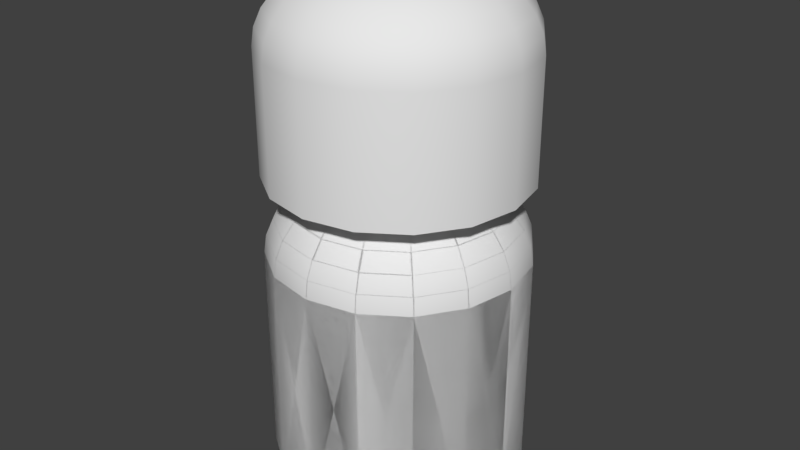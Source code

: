 # Source: robot.blend  (saved by Blender 2.78.0; exported with 4.5.12 LTS)
import bpy
from mathutils import Matrix  # noqa: F401  (used for matrix-valued properties, if any)

bpy.ops.wm.read_factory_settings(use_empty=True)
scene = bpy.context.scene
scene.name = 'Scene'

# ---- collections
col_collection_1 = bpy.data.collections.new('Collection 1'); scene.collection.children.link(col_collection_1)

# ---- materials (node trees are filled in below, after node groups)
mat_robot_body = bpy.data.materials.new('robot_body')
mat_robot_body.alpha_threshold = 0.0
mat_robot_body.use_transparent_shadow = False
mat_robot_body.roughness = 0.5

# ---- material node trees

# ---- world
world_world = bpy.data.worlds.new('World'); scene.world = world_world
world_world.color = (0.05088, 0.05088, 0.05088)
world_world.use_sun_shadow = False
world_world.sun_shadow_jitter_overblur = 0.0
world_world.cycles.sampling_method = 'MANUAL'

# ---- meshes
me_cylinder_003 = bpy.data.meshes.new('Cylinder.003')
me_cylinder_003.from_pydata([(0.0, -0.3373, -1.0), (0.3827, -0.3373, -0.9239), (0.3827, 0.6167, -0.9239), (0.7071, -0.3373, -0.7071), (0.7071, 0.6167, -0.7071), (0.9239, -0.3373, -0.3827), (0.9239, 0.6167, -0.3827), (1.0, -0.3373, 6.934e-08), (0.9239, -0.3373, 0.3827), (0.7071, -0.3373, 0.7071), (0.3827, -0.3373, 0.9239), (1.51e-07, -0.3373, 1.0), (-0.3827, -0.3373, 0.9239), (-0.7071, -0.3373, 0.7071), (-0.9239, -0.3373, 0.3827), (-0.9239, 0.6167, 0.3827), (-1.0, -0.3373, 1.37e-08), (-1.0, 0.6167, -3.888e-08), (-0.9239, -0.3373, -0.3827), (-0.9239, 0.6167, -0.3827), (-0.7071, -0.3373, -0.7071), (-0.7071, 0.6167, -0.7071), (-0.3827, -0.3373, -0.9239), (3.725e-08, 1.282, -0.1951), (3.725e-08, 1.18, -0.5556), (3.725e-08, 0.9934, -0.8315), (3.725e-08, 0.8762, -0.9239), (3.725e-08, 0.6167, -1.0), (0.07466, 1.282, -0.1802), (0.1464, 1.243, -0.3536), (0.2126, 1.18, -0.5133), (0.2706, 1.096, -0.6533), (0.3182, 0.9934, -0.7682), (0.3536, 0.8762, -0.8536), (0.3753, 0.749, -0.9061), (0.1379, 1.282, -0.1379), (0.2706, 1.243, -0.2706), (0.3928, 1.18, -0.3928), (0.5, 1.096, -0.5), (0.5879, 0.9934, -0.5879), (0.6533, 0.8762, -0.6533), (0.6935, 0.749, -0.6935), (0.1802, 1.282, -0.07466), (0.3536, 1.243, -0.1464), (0.5133, 1.18, -0.2126), (0.6533, 1.096, -0.2706), (0.7682, 0.9934, -0.3182), (0.8536, 0.8762, -0.3536), (0.9061, 0.749, -0.3753), (0.1951, 1.282, 2.78e-07), (0.3827, 1.243, 3.169e-07), (0.5556, 1.18, 3.197e-07), (0.7071, 1.096, 3.382e-07), (0.8315, 0.9934, 3.576e-07), (0.9239, 0.8762, 3.33e-07), (0.9808, 0.749, 3.385e-07), (1.0, 0.6167, 4.039e-07), (0.1802, 1.282, 0.07466), (0.3536, 1.243, 0.1464), (0.5133, 1.18, 0.2126), (0.6533, 1.096, 0.2706), (0.7682, 0.9934, 0.3182), (0.8536, 0.8762, 0.3536), (0.9061, 0.749, 0.3753), (0.9239, 0.6167, 0.3827), (0.1379, 1.282, 0.138), (0.2706, 1.243, 0.2706), (0.3928, 1.18, 0.3928), (0.5, 1.096, 0.5), (0.5879, 0.9934, 0.5879), (0.6533, 0.8762, 0.6533), (0.6935, 0.749, 0.6935), (0.7071, 0.6167, 0.7071), (0.07466, 1.282, 0.1802), (0.1464, 1.243, 0.3536), (0.2126, 1.18, 0.5133), (0.2706, 1.096, 0.6533), (0.3182, 0.9934, 0.7682), (0.3536, 0.8762, 0.8536), (0.3753, 0.749, 0.9061), (0.3827, 0.6167, 0.9239), (-3.177e-08, 1.282, 0.1951), (-7.647e-08, 1.243, 0.3827), (-1.063e-07, 1.18, 0.5556), (-4.667e-08, 1.096, 0.7071), (-1.957e-07, 0.9934, 0.8315), (-1.659e-07, 0.8762, 0.9239), (-1.063e-07, 0.749, 0.9808), (-1.957e-07, 0.6167, 1.0), (-0.07466, 1.282, 0.1802), (-0.1464, 1.243, 0.3536), (-0.2126, 1.18, 0.5133), (-0.2706, 1.096, 0.6533), (-0.3182, 0.9934, 0.7682), (-0.3536, 0.8762, 0.8536), (-0.3753, 0.749, 0.9061), (-0.3827, 0.6167, 0.9239), (-0.1379, 1.282, 0.138), (-0.2706, 1.243, 0.2706), (-0.3928, 1.18, 0.3928), (-0.5, 1.096, 0.5), (-0.5879, 0.9934, 0.5879), (-0.6533, 0.8762, 0.6533), (-0.6935, 0.749, 0.6935), (-0.7071, 0.6167, 0.7071), (-2.638e-07, 1.295, 3.828e-07), (-0.1802, 1.282, 0.07466), (-0.3536, 1.243, 0.1464), (-0.5133, 1.18, 0.2126), (-0.6533, 1.096, 0.2706), (-0.7682, 0.9934, 0.3182), (-0.8536, 0.8762, 0.3536), (-0.9061, 0.749, 0.3753), (-0.1951, 1.282, 1.737e-07), (-0.3827, 1.243, 1.083e-07), (-0.5556, 1.18, 6.73e-09), (-0.7071, 1.096, 2.532e-08), (-0.8315, 0.9934, -1.49e-07), (-0.9239, 0.8762, -8.428e-08), (-0.9808, 0.749, 1.069e-08), (-0.1802, 1.282, -0.07466), (-0.3536, 1.243, -0.1464), (-0.5133, 1.18, -0.2126), (-0.6533, 1.096, -0.2706), (-0.7682, 0.9934, -0.3182), (-0.8536, 0.8762, -0.3536), (-0.9061, 0.749, -0.3753), (-0.1379, 1.282, -0.1379), (-0.2706, 1.243, -0.2706), (-0.3928, 1.18, -0.3928), (-0.5, 1.096, -0.5), (-0.5879, 0.9934, -0.5879), (-0.6533, 0.8762, -0.6533), (-0.6935, 0.749, -0.6935), (-0.07466, 1.282, -0.1802), (-0.1464, 1.243, -0.3536), (-0.2126, 1.18, -0.5133), (-0.2706, 1.096, -0.6533), (-0.3182, 0.9934, -0.7682), (-0.3536, 0.8762, -0.8536), (-0.3753, 0.749, -0.9061), (-0.3827, 0.6167, -0.9239), (1.917e-07, 1.243, -0.3827), (3.557e-07, 1.096, -0.7071), (4.302e-07, 0.749, -0.9808)], [], [(0, 27, 2, 1), (1, 2, 4, 3), (3, 4, 6, 5), (5, 6, 56, 7), (7, 56, 64, 8), (8, 64, 72, 9), (9, 72, 80, 10), (10, 80, 88, 11), (11, 88, 96, 12), (12, 96, 104, 13), (13, 104, 15, 14), (14, 15, 17, 16), (16, 17, 19, 18), (18, 19, 21, 20), (143, 24, 30, 31), (20, 21, 141, 22), (22, 141, 27, 0), (0, 1, 3, 5, 7, 8, 9, 10, 11, 12, 13, 14, 16, 18, 20, 22), (25, 143, 31, 32), (26, 25, 32, 33), (144, 26, 33, 34), (27, 144, 34, 2), (23, 105, 28), (142, 23, 28, 29), (24, 142, 29, 30), (30, 29, 36, 37), (31, 30, 37, 38), (32, 31, 38, 39), (33, 32, 39, 40), (34, 33, 40, 41), (2, 34, 41, 4), (28, 105, 35), (29, 28, 35, 36), (41, 40, 47, 48), (4, 41, 48, 6), (35, 105, 42), (36, 35, 42, 43), (37, 36, 43, 44), (38, 37, 44, 45), (39, 38, 45, 46), (40, 39, 46, 47), (45, 44, 51, 52), (46, 45, 52, 53), (47, 46, 53, 54), (48, 47, 54, 55), (6, 48, 55, 56), (42, 105, 49), (43, 42, 49, 50), (44, 43, 50, 51), (56, 55, 63, 64), (49, 105, 57), (50, 49, 57, 58), (51, 50, 58, 59), (52, 51, 59, 60), (53, 52, 60, 61), (54, 53, 61, 62), (55, 54, 62, 63), (60, 59, 67, 68), (61, 60, 68, 69), (62, 61, 69, 70), (63, 62, 70, 71), (64, 63, 71, 72), (57, 105, 65), (58, 57, 65, 66), (59, 58, 66, 67), (72, 71, 79, 80), (65, 105, 73), (66, 65, 73, 74), (67, 66, 74, 75), (68, 67, 75, 76), (69, 68, 76, 77), (70, 69, 77, 78), (71, 70, 78, 79), (77, 76, 84, 85), (78, 77, 85, 86), (79, 78, 86, 87), (80, 79, 87, 88), (73, 105, 81), (74, 73, 81, 82), (75, 74, 82, 83), (76, 75, 83, 84), (82, 81, 89, 90), (83, 82, 90, 91), (84, 83, 91, 92), (85, 84, 92, 93), (86, 85, 93, 94), (87, 86, 94, 95), (88, 87, 95, 96), (81, 105, 89), (94, 93, 101, 102), (95, 94, 102, 103), (96, 95, 103, 104), (89, 105, 97), (90, 89, 97, 98), (91, 90, 98, 99), (92, 91, 99, 100), (93, 92, 100, 101), (98, 97, 106, 107), (99, 98, 107, 108), (100, 99, 108, 109), (101, 100, 109, 110), (102, 101, 110, 111), (103, 102, 111, 112), (104, 103, 112, 15), (97, 105, 106), (111, 110, 117, 118), (112, 111, 118, 119), (15, 112, 119, 17), (106, 105, 113), (107, 106, 113, 114), (108, 107, 114, 115), (109, 108, 115, 116), (110, 109, 116, 117), (115, 114, 121, 122), (116, 115, 122, 123), (117, 116, 123, 124), (118, 117, 124, 125), (119, 118, 125, 126), (17, 119, 126, 19), (113, 105, 120), (114, 113, 120, 121), (126, 125, 132, 133), (19, 126, 133, 21), (120, 105, 127), (121, 120, 127, 128), (122, 121, 128, 129), (123, 122, 129, 130), (124, 123, 130, 131), (125, 124, 131, 132), (129, 128, 135, 136), (130, 129, 136, 137), (131, 130, 137, 138), (132, 131, 138, 139), (133, 132, 139, 140), (21, 133, 140, 141), (127, 105, 134), (128, 127, 134, 135), (140, 139, 26, 144), (141, 140, 144, 27), (134, 105, 23), (135, 134, 23, 142), (136, 135, 142, 24), (137, 136, 24, 143), (138, 137, 143, 25), (139, 138, 25, 26)])
me_cylinder_003.polygons.foreach_set('use_smooth', [True] * 145)
me_cylinder_003.materials.append(mat_robot_body)
me_cylinder_003.use_remesh_preserve_volume = False
me_cylinder_003.use_remesh_preserve_attributes = False
me_cylinder_003.use_mirror_vertex_groups = False
me_cylinder_003.update()
me_cylinder_002 = bpy.data.meshes.new('Cylinder.002')
me_cylinder_002.from_pydata([(0.0, -1.0, -1.0), (0.3827, -1.0, -0.9239), (0.3827, 0.6167, -0.9239), (0.7071, -1.0, -0.7071), (0.7071, 0.6167, -0.7071), (0.9239, -1.0, -0.3827), (0.9239, 0.6167, -0.3827), (1.0, -1.0, 8.742e-08), (0.9239, -1.0, 0.3827), (0.7071, -1.0, 0.7071), (0.3827, -1.0, 0.9239), (1.51e-07, -1.0, 1.0), (-0.3827, -1.0, 0.9239), (-0.7071, -1.0, 0.7071), (-0.9239, -1.0, 0.3827), (-0.9239, 0.6167, 0.3827), (-1.0, -1.0, 3.179e-08), (-1.0, 0.6167, -3.888e-08), (-0.9239, -1.0, -0.3827), (-0.9239, 0.6167, -0.3827), (-0.7071, -1.0, -0.7071), (-0.7071, 0.6167, -0.7071), (-0.3827, -1.0, -0.9239), (3.725e-08, 1.282, -0.1951), (3.725e-08, 1.18, -0.5556), (3.725e-08, 0.9934, -0.8315), (3.725e-08, 0.8762, -0.9239), (3.725e-08, 0.6167, -1.0), (0.07466, 1.282, -0.1802), (0.1464, 1.243, -0.3536), (0.2126, 1.18, -0.5133), (0.2706, 1.096, -0.6533), (0.3182, 0.9934, -0.7682), (0.3536, 0.8762, -0.8536), (0.3753, 0.749, -0.9061), (0.1379, 1.282, -0.1379), (0.2706, 1.243, -0.2706), (0.3928, 1.18, -0.3928), (0.5, 1.096, -0.5), (0.5879, 0.9934, -0.5879), (0.6533, 0.8762, -0.6533), (0.6935, 0.749, -0.6935), (0.1802, 1.282, -0.07466), (0.3536, 1.243, -0.1464), (0.5133, 1.18, -0.2126), (0.6533, 1.096, -0.2706), (0.7682, 0.9934, -0.3182), (0.8536, 0.8762, -0.3536), (0.9061, 0.749, -0.3753), (0.1951, 1.282, 2.78e-07), (0.3827, 1.243, 3.169e-07), (0.5556, 1.18, 3.197e-07), (0.7071, 1.096, 3.382e-07), (0.8315, 0.9934, 3.576e-07), (0.9239, 0.8762, 3.33e-07), (0.9808, 0.749, 3.385e-07), (1.0, 0.6167, 4.039e-07), (0.1802, 1.282, 0.07466), (0.3536, 1.243, 0.1464), (0.5133, 1.18, 0.2126), (0.6533, 1.096, 0.2706), (0.7682, 0.9934, 0.3182), (0.8536, 0.8762, 0.3536), (0.9061, 0.749, 0.3753), (0.9239, 0.6167, 0.3827), (0.1379, 1.282, 0.138), (0.2706, 1.243, 0.2706), (0.3928, 1.18, 0.3928), (0.5, 1.096, 0.5), (0.5879, 0.9934, 0.5879), (0.6533, 0.8762, 0.6533), (0.6935, 0.749, 0.6935), (0.7071, 0.6167, 0.7071), (0.07466, 1.282, 0.1802), (0.1464, 1.243, 0.3536), (0.2126, 1.18, 0.5133), (0.2706, 1.096, 0.6533), (0.3182, 0.9934, 0.7682), (0.3536, 0.8762, 0.8536), (0.3753, 0.749, 0.9061), (0.3827, 0.6167, 0.9239), (-3.177e-08, 1.282, 0.1951), (-7.647e-08, 1.243, 0.3827), (-1.063e-07, 1.18, 0.5556), (-4.667e-08, 1.096, 0.7071), (-1.957e-07, 0.9934, 0.8315), (-1.659e-07, 0.8762, 0.9239), (-1.063e-07, 0.749, 0.9808), (-1.957e-07, 0.6167, 1.0), (-0.07466, 1.282, 0.1802), (-0.1464, 1.243, 0.3536), (-0.2126, 1.18, 0.5133), (-0.2706, 1.096, 0.6533), (-0.3182, 0.9934, 0.7682), (-0.3536, 0.8762, 0.8536), (-0.3753, 0.749, 0.9061), (-0.3827, 0.6167, 0.9239), (-0.1379, 1.282, 0.138), (-0.2706, 1.243, 0.2706), (-0.3928, 1.18, 0.3928), (-0.5, 1.096, 0.5), (-0.5879, 0.9934, 0.5879), (-0.6533, 0.8762, 0.6533), (-0.6935, 0.749, 0.6935), (-0.7071, 0.6167, 0.7071), (-2.638e-07, 1.295, 3.828e-07), (-0.1802, 1.282, 0.07466), (-0.3536, 1.243, 0.1464), (-0.5133, 1.18, 0.2126), (-0.6533, 1.096, 0.2706), (-0.7682, 0.9934, 0.3182), (-0.8536, 0.8762, 0.3536), (-0.9061, 0.749, 0.3753), (-0.1951, 1.282, 1.737e-07), (-0.3827, 1.243, 1.083e-07), (-0.5556, 1.18, 6.73e-09), (-0.7071, 1.096, 2.532e-08), (-0.8315, 0.9934, -1.49e-07), (-0.9239, 0.8762, -8.428e-08), (-0.9808, 0.749, 1.069e-08), (-0.1802, 1.282, -0.07466), (-0.3536, 1.243, -0.1464), (-0.5133, 1.18, -0.2126), (-0.6533, 1.096, -0.2706), (-0.7682, 0.9934, -0.3182), (-0.8536, 0.8762, -0.3536), (-0.9061, 0.749, -0.3753), (-0.1379, 1.282, -0.1379), (-0.2706, 1.243, -0.2706), (-0.3928, 1.18, -0.3928), (-0.5, 1.096, -0.5), (-0.5879, 0.9934, -0.5879), (-0.6533, 0.8762, -0.6533), (-0.6935, 0.749, -0.6935), (-0.07466, 1.282, -0.1802), (-0.1464, 1.243, -0.3536), (-0.2126, 1.18, -0.5133), (-0.2706, 1.096, -0.6533), (-0.3182, 0.9934, -0.7682), (-0.3536, 0.8762, -0.8536), (-0.3753, 0.749, -0.9061), (-0.3827, 0.6167, -0.9239), (1.917e-07, 1.243, -0.3827), (3.557e-07, 1.096, -0.7071), (4.302e-07, 0.749, -0.9808), (0.512, -1.182, -0.3172), (0.512, -0.8838, -0.3172), (0.6334, -1.182, -0.293), (0.6334, -0.8838, -0.293), (0.7363, -1.182, -0.2243), (0.7363, -0.8838, -0.2243), (0.805, -1.182, -0.1214), (0.805, -0.8838, -0.1214), (0.8292, -1.182, 8.126e-08), (0.8292, -0.8838, 6.748e-08), (0.805, -1.182, 0.1214), (0.805, -0.8838, 0.1214), (0.7363, -1.182, 0.2243), (0.7363, -0.8838, 0.2243), (0.6334, -1.182, 0.293), (0.6334, -0.8838, 0.293), (0.512, -1.182, 0.3172), (0.512, -0.8838, 0.3172), (0.3906, -1.182, 0.293), (0.3906, -0.8838, 0.293), (0.2877, -1.182, 0.2243), (0.2877, -0.8838, 0.2243), (0.219, -1.182, 0.1214), (0.219, -0.8838, 0.1214), (0.1948, -1.182, 6.362e-08), (0.1948, -0.8838, 4.983e-08), (0.219, -1.182, -0.1214), (0.219, -0.8838, -0.1214), (0.2877, -1.182, -0.2243), (0.2877, -0.8838, -0.2243), (0.3906, -1.182, -0.293), (0.3906, -0.8838, -0.293)], [], [(0, 27, 2, 1), (1, 2, 4, 3), (3, 4, 6, 5), (5, 6, 56, 7), (7, 56, 64, 8), (8, 64, 72, 9), (9, 72, 80, 10), (10, 80, 88, 11), (11, 88, 96, 12), (12, 96, 104, 13), (13, 104, 15, 14), (14, 15, 17, 16), (16, 17, 19, 18), (18, 19, 21, 20), (143, 24, 30, 31), (20, 21, 141, 22), (22, 141, 27, 0), (0, 1, 3, 5, 7, 8, 9, 10, 11, 12, 13, 14, 16, 18, 20, 22), (25, 143, 31, 32), (26, 25, 32, 33), (144, 26, 33, 34), (27, 144, 34, 2), (23, 105, 28), (142, 23, 28, 29), (24, 142, 29, 30), (30, 29, 36, 37), (31, 30, 37, 38), (32, 31, 38, 39), (33, 32, 39, 40), (34, 33, 40, 41), (2, 34, 41, 4), (28, 105, 35), (29, 28, 35, 36), (41, 40, 47, 48), (4, 41, 48, 6), (35, 105, 42), (36, 35, 42, 43), (37, 36, 43, 44), (38, 37, 44, 45), (39, 38, 45, 46), (40, 39, 46, 47), (45, 44, 51, 52), (46, 45, 52, 53), (47, 46, 53, 54), (48, 47, 54, 55), (6, 48, 55, 56), (42, 105, 49), (43, 42, 49, 50), (44, 43, 50, 51), (56, 55, 63, 64), (49, 105, 57), (50, 49, 57, 58), (51, 50, 58, 59), (52, 51, 59, 60), (53, 52, 60, 61), (54, 53, 61, 62), (55, 54, 62, 63), (60, 59, 67, 68), (61, 60, 68, 69), (62, 61, 69, 70), (63, 62, 70, 71), (64, 63, 71, 72), (57, 105, 65), (58, 57, 65, 66), (59, 58, 66, 67), (72, 71, 79, 80), (65, 105, 73), (66, 65, 73, 74), (67, 66, 74, 75), (68, 67, 75, 76), (69, 68, 76, 77), (70, 69, 77, 78), (71, 70, 78, 79), (77, 76, 84, 85), (78, 77, 85, 86), (79, 78, 86, 87), (80, 79, 87, 88), (73, 105, 81), (74, 73, 81, 82), (75, 74, 82, 83), (76, 75, 83, 84), (82, 81, 89, 90), (83, 82, 90, 91), (84, 83, 91, 92), (85, 84, 92, 93), (86, 85, 93, 94), (87, 86, 94, 95), (88, 87, 95, 96), (81, 105, 89), (94, 93, 101, 102), (95, 94, 102, 103), (96, 95, 103, 104), (89, 105, 97), (90, 89, 97, 98), (91, 90, 98, 99), (92, 91, 99, 100), (93, 92, 100, 101), (98, 97, 106, 107), (99, 98, 107, 108), (100, 99, 108, 109), (101, 100, 109, 110), (102, 101, 110, 111), (103, 102, 111, 112), (104, 103, 112, 15), (97, 105, 106), (111, 110, 117, 118), (112, 111, 118, 119), (15, 112, 119, 17), (106, 105, 113), (107, 106, 113, 114), (108, 107, 114, 115), (109, 108, 115, 116), (110, 109, 116, 117), (115, 114, 121, 122), (116, 115, 122, 123), (117, 116, 123, 124), (118, 117, 124, 125), (119, 118, 125, 126), (17, 119, 126, 19), (113, 105, 120), (114, 113, 120, 121), (126, 125, 132, 133), (19, 126, 133, 21), (120, 105, 127), (121, 120, 127, 128), (122, 121, 128, 129), (123, 122, 129, 130), (124, 123, 130, 131), (125, 124, 131, 132), (129, 128, 135, 136), (130, 129, 136, 137), (131, 130, 137, 138), (132, 131, 138, 139), (133, 132, 139, 140), (21, 133, 140, 141), (127, 105, 134), (128, 127, 134, 135), (140, 139, 26, 144), (141, 140, 144, 27), (134, 105, 23), (135, 134, 23, 142), (136, 135, 142, 24), (137, 136, 24, 143), (138, 137, 143, 25), (139, 138, 25, 26), (145, 146, 148, 147), (147, 148, 150, 149), (149, 150, 152, 151), (151, 152, 154, 153), (153, 154, 156, 155), (155, 156, 158, 157), (157, 158, 160, 159), (159, 160, 162, 161), (161, 162, 164, 163), (163, 164, 166, 165), (165, 166, 168, 167), (167, 168, 170, 169), (169, 170, 172, 171), (171, 172, 174, 173), (148, 146, 176, 174, 172, 170, 168, 166, 164, 162, 160, 158, 156, 154, 152, 150), (173, 174, 176, 175), (175, 176, 146, 145), (145, 147, 149, 151, 153, 155, 157, 159, 161, 163, 165, 167, 169, 171, 173, 175)])
me_cylinder_002.polygons.foreach_set('use_smooth', [True] * 163)
me_cylinder_002.materials.append(mat_robot_body)
me_cylinder_002.use_remesh_preserve_volume = False
me_cylinder_002.use_remesh_preserve_attributes = False
me_cylinder_002.use_mirror_vertex_groups = False
me_cylinder_002.update()

# ---- objects
ob_head = bpy.data.objects.new('Head', me_cylinder_003)
ob_body = bpy.data.objects.new('Body', me_cylinder_002)

# ---- transforms, parenting, visibility, modifiers, constraints
ob_head.location = (0.0, 0.0, 1.345)
ob_head.rotation_euler = (1.571, 0.0, 0.0)
ob_head.scale = (1.0, 1.005, 1.0)
ob_head.lineart.crease_threshold = 0.0
_m = ob_head.modifiers.new('EdgeSplit', 'EDGE_SPLIT')
ob_body.location = (0.0, 0.0, -0.2586)
ob_body.rotation_euler = (1.571, 0.0, 0.0)
ob_body.scale = (1.0, 1.056, 1.0)
ob_body.lineart.crease_threshold = 0.0
_m = ob_body.modifiers.new('EdgeSplit', 'EDGE_SPLIT')
_m = ob_body.modifiers.new('Mirror', 'MIRROR')

# ---- collection membership
col_collection_1.objects.link(ob_head)
col_collection_1.objects.link(ob_body)

# ---- scene / render settings (as saved in the file)
scene.frame_start = 1; scene.frame_end = 250; scene.frame_set(1)
scene.render.engine = 'BLENDER_EEVEE_NEXT'
scene.render.resolution_percentage = 50
scene.render.dither_intensity = 0.0
scene.cycles.use_denoising = False
scene.cycles.samples = 128
scene.cycles.sampling_pattern = 'TABULATED_SOBOL'
scene.cycles.light_sampling_threshold = 0.0
scene.cycles.use_adaptive_sampling = False
scene.cycles.use_light_tree = False
scene.cycles.blur_glossy = 0.0
scene.cycles.sample_clamp_indirect = 0.0
scene.view_settings.view_transform = 'Standard'
bpy.context.view_layer.update()

# ---- added for rendering (the .blend has no active camera and no usable light): camera, sun
cam_auto = bpy.data.cameras.new('AutoCamera')
cam_auto.lens = 50.0
cam_auto.sensor_width = 36.0
cam_auto.clip_end = 1000.0
ob_auto_camera = bpy.data.objects.new('AutoCamera', cam_auto)
scene.collection.objects.link(ob_auto_camera)
ob_auto_camera.location = (4.64917, -5.579, 4.28844)
ob_auto_camera.rotation_euler = (1.09748, -7.21219e-08, 0.694738)
scene.camera = ob_auto_camera
light_auto_sun = bpy.data.lights.new('AutoSun', 'SUN')
light_auto_sun.energy = 3.0
light_auto_sun.angle = 0.0523599
ob_auto_sun = bpy.data.objects.new('AutoSun', light_auto_sun)
scene.collection.objects.link(ob_auto_sun)
ob_auto_sun.rotation_euler = (0.872665, 0.174533, 0.523599)
bpy.context.view_layer.update()
